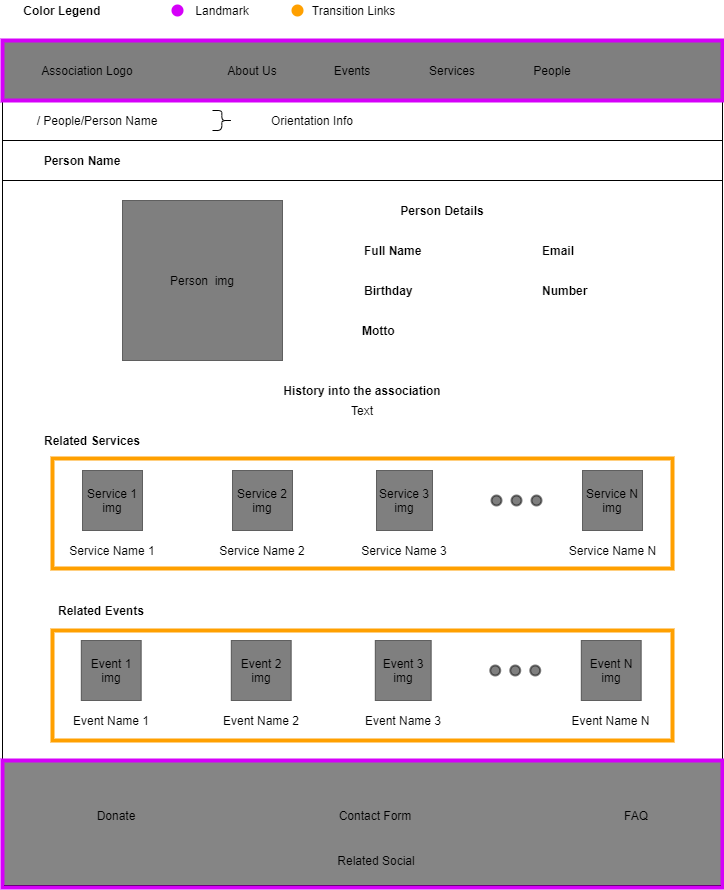

The diagram above was exported from draw.io. Its source (the exported page's mxGraphModel, read from the mxfile embedded in the PNG):
<mxGraphModel dx="920" dy="456" grid="1" gridSize="10" guides="1" tooltips="1" connect="1" arrows="1" fold="1" page="1" pageScale="1" pageWidth="827" pageHeight="1169" math="0" shadow="0">
  <root>
    <mxCell id="0" />
    <mxCell id="1" parent="0" />
    <mxCell id="DDU2CZ-y-U2Bd8dDzV6b-127" value="" style="rounded=0;whiteSpace=wrap;html=1;fillColor=none;strokeColor=#ffa000;strokeWidth=4;" vertex="1" parent="1">
      <mxGeometry x="90" y="630" width="620" height="110" as="geometry" />
    </mxCell>
    <mxCell id="DDU2CZ-y-U2Bd8dDzV6b-77" value="&lt;span style=&quot;font-weight: normal&quot;&gt;&lt;font color=&quot;#000000&quot;&gt;&amp;nbsp; &amp;nbsp; &amp;nbsp; &amp;nbsp;Transition Links&lt;/font&gt;&lt;/span&gt;" style="text;html=1;strokeColor=none;fillColor=none;align=center;verticalAlign=middle;whiteSpace=wrap;rounded=0;fontColor=#00C853;fontStyle=1" vertex="1" parent="1">
      <mxGeometry x="320" width="120" height="20" as="geometry" />
    </mxCell>
    <mxCell id="DDU2CZ-y-U2Bd8dDzV6b-1" value="" style="rounded=0;whiteSpace=wrap;html=1;fillColor=#000000;gradientColor=none;opacity=50;" vertex="1" parent="1">
      <mxGeometry x="40" y="40" width="720" height="60" as="geometry" />
    </mxCell>
    <mxCell id="DDU2CZ-y-U2Bd8dDzV6b-2" value="Association Logo" style="text;html=1;strokeColor=none;fillColor=none;align=center;verticalAlign=middle;whiteSpace=wrap;rounded=0;" vertex="1" parent="1">
      <mxGeometry x="60" y="60" width="130" height="20" as="geometry" />
    </mxCell>
    <mxCell id="DDU2CZ-y-U2Bd8dDzV6b-3" value="About Us" style="text;html=1;strokeColor=none;fillColor=none;align=center;verticalAlign=middle;whiteSpace=wrap;rounded=0;" vertex="1" parent="1">
      <mxGeometry x="240" y="60" width="100" height="20" as="geometry" />
    </mxCell>
    <mxCell id="DDU2CZ-y-U2Bd8dDzV6b-4" value="Events" style="text;html=1;strokeColor=none;fillColor=none;align=center;verticalAlign=middle;whiteSpace=wrap;rounded=0;" vertex="1" parent="1">
      <mxGeometry x="340" y="60" width="100" height="20" as="geometry" />
    </mxCell>
    <mxCell id="DDU2CZ-y-U2Bd8dDzV6b-5" value="Services" style="text;html=1;strokeColor=none;fillColor=none;align=center;verticalAlign=middle;whiteSpace=wrap;rounded=0;" vertex="1" parent="1">
      <mxGeometry x="440" y="60" width="100" height="20" as="geometry" />
    </mxCell>
    <mxCell id="DDU2CZ-y-U2Bd8dDzV6b-6" value="People" style="text;html=1;strokeColor=none;fillColor=none;align=center;verticalAlign=middle;whiteSpace=wrap;rounded=0;" vertex="1" parent="1">
      <mxGeometry x="540" y="60" width="100" height="20" as="geometry" />
    </mxCell>
    <mxCell id="DDU2CZ-y-U2Bd8dDzV6b-7" value="&lt;span style=&quot;font-weight: normal&quot;&gt;&lt;font color=&quot;#000000&quot;&gt;Landmark&lt;/font&gt;&lt;/span&gt;" style="text;html=1;strokeColor=none;fillColor=none;align=center;verticalAlign=middle;whiteSpace=wrap;rounded=0;fontColor=#00C853;fontStyle=1" vertex="1" parent="1">
      <mxGeometry x="200" width="120" height="20" as="geometry" />
    </mxCell>
    <mxCell id="DDU2CZ-y-U2Bd8dDzV6b-9" value="" style="rounded=0;whiteSpace=wrap;html=1;fillColor=#858585;gradientColor=none;" vertex="1" parent="1">
      <mxGeometry x="40" y="760" width="720" height="125" as="geometry" />
    </mxCell>
    <mxCell id="DDU2CZ-y-U2Bd8dDzV6b-10" value="Related Social" style="text;html=1;strokeColor=none;fillColor=none;align=center;verticalAlign=middle;whiteSpace=wrap;rounded=0;" vertex="1" parent="1">
      <mxGeometry x="349" y="850" width="130" height="20" as="geometry" />
    </mxCell>
    <mxCell id="DDU2CZ-y-U2Bd8dDzV6b-11" value="Contact Form" style="text;html=1;strokeColor=none;fillColor=none;align=center;verticalAlign=middle;whiteSpace=wrap;rounded=0;" vertex="1" parent="1">
      <mxGeometry x="348" y="805" width="130" height="20" as="geometry" />
    </mxCell>
    <mxCell id="DDU2CZ-y-U2Bd8dDzV6b-12" value="FAQ" style="text;html=1;strokeColor=none;fillColor=none;align=center;verticalAlign=middle;whiteSpace=wrap;rounded=0;" vertex="1" parent="1">
      <mxGeometry x="609" y="805" width="130" height="20" as="geometry" />
    </mxCell>
    <mxCell id="DDU2CZ-y-U2Bd8dDzV6b-13" value="Donate" style="text;html=1;strokeColor=none;fillColor=none;align=center;verticalAlign=middle;whiteSpace=wrap;rounded=0;" vertex="1" parent="1">
      <mxGeometry x="89" y="805" width="130" height="20" as="geometry" />
    </mxCell>
    <mxCell id="DDU2CZ-y-U2Bd8dDzV6b-14" value="" style="endArrow=none;html=1;entryX=0;entryY=1;entryDx=0;entryDy=0;exitX=0;exitY=0;exitDx=0;exitDy=0;" edge="1" parent="1" source="DDU2CZ-y-U2Bd8dDzV6b-9" target="DDU2CZ-y-U2Bd8dDzV6b-1">
      <mxGeometry width="50" height="50" relative="1" as="geometry">
        <mxPoint x="40" y="280" as="sourcePoint" />
        <mxPoint x="100" y="140" as="targetPoint" />
      </mxGeometry>
    </mxCell>
    <mxCell id="DDU2CZ-y-U2Bd8dDzV6b-15" value="" style="endArrow=none;html=1;entryX=0;entryY=1;entryDx=0;entryDy=0;exitX=1;exitY=0;exitDx=0;exitDy=0;" edge="1" parent="1" source="DDU2CZ-y-U2Bd8dDzV6b-22">
      <mxGeometry width="50" height="50" relative="1" as="geometry">
        <mxPoint x="760" y="520.0000000000001" as="sourcePoint" />
        <mxPoint x="760.0000000000005" y="100" as="targetPoint" />
      </mxGeometry>
    </mxCell>
    <mxCell id="DDU2CZ-y-U2Bd8dDzV6b-21" value="" style="rounded=0;whiteSpace=wrap;html=1;fillColor=none;strokeColor=#D500F9;strokeWidth=4;" vertex="1" parent="1">
      <mxGeometry x="40" y="40" width="720" height="60" as="geometry" />
    </mxCell>
    <mxCell id="DDU2CZ-y-U2Bd8dDzV6b-22" value="" style="rounded=0;whiteSpace=wrap;html=1;fillColor=none;strokeColor=#D500F9;strokeWidth=4;" vertex="1" parent="1">
      <mxGeometry x="40" y="760" width="720" height="127" as="geometry" />
    </mxCell>
    <mxCell id="DDU2CZ-y-U2Bd8dDzV6b-23" value="" style="endArrow=none;html=1;fontColor=#FF5131;" edge="1" parent="1">
      <mxGeometry width="50" height="50" relative="1" as="geometry">
        <mxPoint x="40" y="140" as="sourcePoint" />
        <mxPoint x="760" y="140" as="targetPoint" />
      </mxGeometry>
    </mxCell>
    <mxCell id="DDU2CZ-y-U2Bd8dDzV6b-25" value="/ People/Person Name" style="text;html=1;strokeColor=none;fillColor=none;align=center;verticalAlign=middle;whiteSpace=wrap;rounded=0;fontColor=#000000;opacity=50;" vertex="1" parent="1">
      <mxGeometry x="60" y="110" width="150" height="20" as="geometry" />
    </mxCell>
    <mxCell id="DDU2CZ-y-U2Bd8dDzV6b-26" value="Person Name" style="text;html=1;strokeColor=none;fillColor=none;align=center;verticalAlign=middle;whiteSpace=wrap;rounded=0;fontColor=#000000;opacity=50;fontStyle=1" vertex="1" parent="1">
      <mxGeometry x="40" y="150" width="160" height="20" as="geometry" />
    </mxCell>
    <mxCell id="DDU2CZ-y-U2Bd8dDzV6b-27" value="" style="shape=curlyBracket;whiteSpace=wrap;html=1;rounded=1;strokeColor=#000000;strokeWidth=1;fillColor=#000000;gradientColor=none;fontColor=#000000;rotation=-180;size=0.5333343505859375;" vertex="1" parent="1">
      <mxGeometry x="250" y="110" width="20" height="20" as="geometry" />
    </mxCell>
    <mxCell id="DDU2CZ-y-U2Bd8dDzV6b-28" value="Orientation Info" style="text;html=1;strokeColor=none;fillColor=none;align=center;verticalAlign=middle;whiteSpace=wrap;rounded=0;fontColor=#000000;opacity=50;" vertex="1" parent="1">
      <mxGeometry x="280" y="110" width="140" height="20" as="geometry" />
    </mxCell>
    <mxCell id="DDU2CZ-y-U2Bd8dDzV6b-29" value="" style="endArrow=none;html=1;fontColor=#FF5131;" edge="1" parent="1">
      <mxGeometry width="50" height="50" relative="1" as="geometry">
        <mxPoint x="40" y="180" as="sourcePoint" />
        <mxPoint x="760" y="180" as="targetPoint" />
      </mxGeometry>
    </mxCell>
    <mxCell id="DDU2CZ-y-U2Bd8dDzV6b-53" value="Person&amp;nbsp; img" style="rounded=0;whiteSpace=wrap;html=1;strokeColor=#000000;strokeWidth=1;fillColor=#000000;gradientColor=none;fontColor=#000000;opacity=50;" vertex="1" parent="1">
      <mxGeometry x="160" y="200" width="160" height="160" as="geometry" />
    </mxCell>
    <mxCell id="DDU2CZ-y-U2Bd8dDzV6b-73" value="Color Legend" style="text;html=1;strokeColor=none;fillColor=none;align=center;verticalAlign=middle;whiteSpace=wrap;rounded=0;fontColor=#000000;opacity=50;fontStyle=1" vertex="1" parent="1">
      <mxGeometry x="40" width="120" height="20" as="geometry" />
    </mxCell>
    <mxCell id="DDU2CZ-y-U2Bd8dDzV6b-75" value="" style="ellipse;whiteSpace=wrap;html=1;aspect=fixed;strokeColor=#D500F9;strokeWidth=2;fillColor=#d500f9;gradientColor=none;fontColor=#000000;align=center;" vertex="1" parent="1">
      <mxGeometry x="210" y="5" width="10" height="10" as="geometry" />
    </mxCell>
    <mxCell id="DDU2CZ-y-U2Bd8dDzV6b-76" value="" style="ellipse;whiteSpace=wrap;html=1;aspect=fixed;strokeColor=#FFA000;strokeWidth=2;fillColor=#FFA000;gradientColor=none;fontColor=#000000;align=center;" vertex="1" parent="1">
      <mxGeometry x="330" y="5" width="10" height="10" as="geometry" />
    </mxCell>
    <mxCell id="DDU2CZ-y-U2Bd8dDzV6b-88" value="History into the association" style="text;html=1;strokeColor=none;fillColor=none;align=center;verticalAlign=middle;whiteSpace=wrap;rounded=0;fontColor=#000000;opacity=50;fontStyle=1" vertex="1" parent="1">
      <mxGeometry x="40" y="380" width="720" height="20" as="geometry" />
    </mxCell>
    <mxCell id="DDU2CZ-y-U2Bd8dDzV6b-89" value="Text" style="text;html=1;strokeColor=none;fillColor=none;align=center;verticalAlign=middle;whiteSpace=wrap;rounded=0;fontColor=#000000;opacity=50;fontStyle=0" vertex="1" parent="1">
      <mxGeometry x="40" y="400" width="720" height="20" as="geometry" />
    </mxCell>
    <mxCell id="DDU2CZ-y-U2Bd8dDzV6b-91" value="Full Name" style="text;html=1;strokeColor=none;fillColor=none;align=left;verticalAlign=middle;whiteSpace=wrap;rounded=0;fontColor=#000000;opacity=50;fontStyle=1" vertex="1" parent="1">
      <mxGeometry x="400" y="240" width="160" height="20" as="geometry" />
    </mxCell>
    <mxCell id="DDU2CZ-y-U2Bd8dDzV6b-92" value="Person Details" style="text;html=1;strokeColor=none;fillColor=none;align=center;verticalAlign=middle;whiteSpace=wrap;rounded=0;fontColor=#000000;opacity=50;fontStyle=1" vertex="1" parent="1">
      <mxGeometry x="400" y="200" width="160" height="20" as="geometry" />
    </mxCell>
    <mxCell id="DDU2CZ-y-U2Bd8dDzV6b-93" value="Birthday" style="text;html=1;strokeColor=none;fillColor=none;align=left;verticalAlign=middle;whiteSpace=wrap;rounded=0;fontColor=#000000;opacity=50;fontStyle=1" vertex="1" parent="1">
      <mxGeometry x="400" y="280" width="160" height="20" as="geometry" />
    </mxCell>
    <mxCell id="DDU2CZ-y-U2Bd8dDzV6b-94" value="Number" style="text;html=1;strokeColor=none;fillColor=none;align=left;verticalAlign=middle;whiteSpace=wrap;rounded=0;fontColor=#000000;opacity=50;fontStyle=1" vertex="1" parent="1">
      <mxGeometry x="577.75" y="280" width="160" height="20" as="geometry" />
    </mxCell>
    <mxCell id="DDU2CZ-y-U2Bd8dDzV6b-97" value="Related Services" style="text;html=1;strokeColor=none;fillColor=none;align=center;verticalAlign=middle;whiteSpace=wrap;rounded=0;fontColor=#000000;opacity=50;fontStyle=1" vertex="1" parent="1">
      <mxGeometry x="50" y="430" width="160" height="20" as="geometry" />
    </mxCell>
    <mxCell id="DDU2CZ-y-U2Bd8dDzV6b-98" value="Service 1 img" style="rounded=0;whiteSpace=wrap;html=1;strokeColor=#000000;strokeWidth=1;fillColor=#000000;gradientColor=none;fontColor=#000000;opacity=50;" vertex="1" parent="1">
      <mxGeometry x="120" y="470" width="60" height="60" as="geometry" />
    </mxCell>
    <mxCell id="DDU2CZ-y-U2Bd8dDzV6b-100" value="Service 2 img" style="rounded=0;whiteSpace=wrap;html=1;strokeColor=#000000;strokeWidth=1;fillColor=#000000;gradientColor=none;fontColor=#000000;opacity=50;" vertex="1" parent="1">
      <mxGeometry x="270" y="470" width="60" height="60" as="geometry" />
    </mxCell>
    <mxCell id="DDU2CZ-y-U2Bd8dDzV6b-101" value="Service 3 img" style="rounded=0;whiteSpace=wrap;html=1;strokeColor=#000000;strokeWidth=1;fillColor=#000000;gradientColor=none;fontColor=#000000;opacity=50;" vertex="1" parent="1">
      <mxGeometry x="414" y="470" width="56" height="60" as="geometry" />
    </mxCell>
    <mxCell id="DDU2CZ-y-U2Bd8dDzV6b-102" value="Service N img" style="rounded=0;whiteSpace=wrap;html=1;strokeColor=#000000;strokeWidth=1;fillColor=#000000;gradientColor=none;fontColor=#000000;opacity=50;" vertex="1" parent="1">
      <mxGeometry x="620" y="470" width="60" height="60" as="geometry" />
    </mxCell>
    <mxCell id="DDU2CZ-y-U2Bd8dDzV6b-103" value="" style="ellipse;whiteSpace=wrap;html=1;aspect=fixed;strokeColor=#000000;strokeWidth=2;fillColor=#000000;gradientColor=none;fontColor=#000000;align=left;opacity=50;" vertex="1" parent="1">
      <mxGeometry x="529" y="495" width="10" height="10" as="geometry" />
    </mxCell>
    <mxCell id="DDU2CZ-y-U2Bd8dDzV6b-104" value="" style="ellipse;whiteSpace=wrap;html=1;aspect=fixed;strokeColor=#000000;strokeWidth=2;fillColor=#000000;gradientColor=none;fontColor=#000000;align=left;opacity=50;" vertex="1" parent="1">
      <mxGeometry x="549" y="495" width="10" height="10" as="geometry" />
    </mxCell>
    <mxCell id="DDU2CZ-y-U2Bd8dDzV6b-105" value="" style="ellipse;whiteSpace=wrap;html=1;aspect=fixed;strokeColor=#000000;strokeWidth=2;fillColor=#000000;gradientColor=none;fontColor=#000000;align=left;opacity=50;" vertex="1" parent="1">
      <mxGeometry x="569" y="495" width="10" height="10" as="geometry" />
    </mxCell>
    <mxCell id="DDU2CZ-y-U2Bd8dDzV6b-107" value="Service Name 1" style="text;html=1;strokeColor=none;fillColor=none;align=center;verticalAlign=middle;whiteSpace=wrap;rounded=0;fontColor=#000000;opacity=50;" vertex="1" parent="1">
      <mxGeometry x="105" y="540" width="90" height="20" as="geometry" />
    </mxCell>
    <mxCell id="DDU2CZ-y-U2Bd8dDzV6b-108" value="Service Name 2" style="text;html=1;strokeColor=none;fillColor=none;align=center;verticalAlign=middle;whiteSpace=wrap;rounded=0;fontColor=#000000;opacity=50;" vertex="1" parent="1">
      <mxGeometry x="255" y="540" width="90" height="20" as="geometry" />
    </mxCell>
    <mxCell id="DDU2CZ-y-U2Bd8dDzV6b-109" value="Service Name 3" style="text;html=1;strokeColor=none;fillColor=none;align=center;verticalAlign=middle;whiteSpace=wrap;rounded=0;fontColor=#000000;opacity=50;" vertex="1" parent="1">
      <mxGeometry x="397" y="540" width="90" height="20" as="geometry" />
    </mxCell>
    <mxCell id="DDU2CZ-y-U2Bd8dDzV6b-110" value="Service Name N" style="text;html=1;strokeColor=none;fillColor=none;align=center;verticalAlign=middle;whiteSpace=wrap;rounded=0;fontColor=#000000;opacity=50;" vertex="1" parent="1">
      <mxGeometry x="602.5" y="540" width="95" height="20" as="geometry" />
    </mxCell>
    <mxCell id="DDU2CZ-y-U2Bd8dDzV6b-111" style="edgeStyle=orthogonalEdgeStyle;rounded=0;orthogonalLoop=1;jettySize=auto;html=1;exitX=0.5;exitY=1;exitDx=0;exitDy=0;fontColor=#000000;" edge="1" parent="1" source="DDU2CZ-y-U2Bd8dDzV6b-110" target="DDU2CZ-y-U2Bd8dDzV6b-110">
      <mxGeometry relative="1" as="geometry" />
    </mxCell>
    <mxCell id="DDU2CZ-y-U2Bd8dDzV6b-112" value="Related Events" style="text;html=1;strokeColor=none;fillColor=none;align=center;verticalAlign=middle;whiteSpace=wrap;rounded=0;fontColor=#000000;opacity=50;fontStyle=1" vertex="1" parent="1">
      <mxGeometry x="59" y="600" width="160" height="20" as="geometry" />
    </mxCell>
    <mxCell id="DDU2CZ-y-U2Bd8dDzV6b-113" value="Event 1 img" style="rounded=0;whiteSpace=wrap;html=1;strokeColor=#000000;strokeWidth=1;fillColor=#000000;gradientColor=none;fontColor=#000000;opacity=50;" vertex="1" parent="1">
      <mxGeometry x="118.75" y="640" width="60" height="60" as="geometry" />
    </mxCell>
    <mxCell id="DDU2CZ-y-U2Bd8dDzV6b-114" value="Event 2 img" style="rounded=0;whiteSpace=wrap;html=1;strokeColor=#000000;strokeWidth=1;fillColor=#000000;gradientColor=none;fontColor=#000000;opacity=50;" vertex="1" parent="1">
      <mxGeometry x="268.75" y="640" width="60" height="60" as="geometry" />
    </mxCell>
    <mxCell id="DDU2CZ-y-U2Bd8dDzV6b-115" value="Event 3 img" style="rounded=0;whiteSpace=wrap;html=1;strokeColor=#000000;strokeWidth=1;fillColor=#000000;gradientColor=none;fontColor=#000000;opacity=50;" vertex="1" parent="1">
      <mxGeometry x="412.75" y="640" width="56" height="60" as="geometry" />
    </mxCell>
    <mxCell id="DDU2CZ-y-U2Bd8dDzV6b-116" value="Event N img" style="rounded=0;whiteSpace=wrap;html=1;strokeColor=#000000;strokeWidth=1;fillColor=#000000;gradientColor=none;fontColor=#000000;opacity=50;" vertex="1" parent="1">
      <mxGeometry x="618.75" y="640" width="60" height="60" as="geometry" />
    </mxCell>
    <mxCell id="DDU2CZ-y-U2Bd8dDzV6b-117" value="" style="ellipse;whiteSpace=wrap;html=1;aspect=fixed;strokeColor=#000000;strokeWidth=2;fillColor=#000000;gradientColor=none;fontColor=#000000;align=left;opacity=50;" vertex="1" parent="1">
      <mxGeometry x="527.75" y="665" width="10" height="10" as="geometry" />
    </mxCell>
    <mxCell id="DDU2CZ-y-U2Bd8dDzV6b-118" value="" style="ellipse;whiteSpace=wrap;html=1;aspect=fixed;strokeColor=#000000;strokeWidth=2;fillColor=#000000;gradientColor=none;fontColor=#000000;align=left;opacity=50;" vertex="1" parent="1">
      <mxGeometry x="547.75" y="665" width="10" height="10" as="geometry" />
    </mxCell>
    <mxCell id="DDU2CZ-y-U2Bd8dDzV6b-119" value="" style="ellipse;whiteSpace=wrap;html=1;aspect=fixed;strokeColor=#000000;strokeWidth=2;fillColor=#000000;gradientColor=none;fontColor=#000000;align=left;opacity=50;" vertex="1" parent="1">
      <mxGeometry x="567.75" y="665" width="10" height="10" as="geometry" />
    </mxCell>
    <mxCell id="DDU2CZ-y-U2Bd8dDzV6b-120" value="Event Name 1" style="text;html=1;strokeColor=none;fillColor=none;align=center;verticalAlign=middle;whiteSpace=wrap;rounded=0;fontColor=#000000;opacity=50;" vertex="1" parent="1">
      <mxGeometry x="103.75" y="710" width="90" height="20" as="geometry" />
    </mxCell>
    <mxCell id="DDU2CZ-y-U2Bd8dDzV6b-121" value="Event Name 2" style="text;html=1;strokeColor=none;fillColor=none;align=center;verticalAlign=middle;whiteSpace=wrap;rounded=0;fontColor=#000000;opacity=50;" vertex="1" parent="1">
      <mxGeometry x="253.75" y="710" width="90" height="20" as="geometry" />
    </mxCell>
    <mxCell id="DDU2CZ-y-U2Bd8dDzV6b-122" value="Event Name 3" style="text;html=1;strokeColor=none;fillColor=none;align=center;verticalAlign=middle;whiteSpace=wrap;rounded=0;fontColor=#000000;opacity=50;" vertex="1" parent="1">
      <mxGeometry x="395.75" y="710" width="90" height="20" as="geometry" />
    </mxCell>
    <mxCell id="DDU2CZ-y-U2Bd8dDzV6b-123" value="Event Name N" style="text;html=1;strokeColor=none;fillColor=none;align=center;verticalAlign=middle;whiteSpace=wrap;rounded=0;fontColor=#000000;opacity=50;" vertex="1" parent="1">
      <mxGeometry x="601.25" y="710" width="95" height="20" as="geometry" />
    </mxCell>
    <mxCell id="DDU2CZ-y-U2Bd8dDzV6b-124" style="edgeStyle=orthogonalEdgeStyle;rounded=0;orthogonalLoop=1;jettySize=auto;html=1;exitX=0.5;exitY=1;exitDx=0;exitDy=0;fontColor=#000000;" edge="1" parent="1" source="DDU2CZ-y-U2Bd8dDzV6b-123" target="DDU2CZ-y-U2Bd8dDzV6b-123">
      <mxGeometry relative="1" as="geometry" />
    </mxCell>
    <mxCell id="DDU2CZ-y-U2Bd8dDzV6b-125" value="" style="rounded=0;whiteSpace=wrap;html=1;fillColor=none;strokeColor=#ffa000;strokeWidth=4;" vertex="1" parent="1">
      <mxGeometry x="90" y="458" width="620" height="110" as="geometry" />
    </mxCell>
    <mxCell id="DDU2CZ-y-U2Bd8dDzV6b-128" value="Email" style="text;html=1;strokeColor=none;fillColor=none;align=left;verticalAlign=middle;whiteSpace=wrap;rounded=0;fontColor=#000000;opacity=50;fontStyle=1" vertex="1" parent="1">
      <mxGeometry x="577.75" y="240" width="160" height="20" as="geometry" />
    </mxCell>
    <mxCell id="DDU2CZ-y-U2Bd8dDzV6b-129" value="Motto" style="text;html=1;strokeColor=none;fillColor=none;align=left;verticalAlign=middle;whiteSpace=wrap;rounded=0;fontColor=#000000;opacity=50;fontStyle=1" vertex="1" parent="1">
      <mxGeometry x="397.75" y="320" width="160" height="20" as="geometry" />
    </mxCell>
  </root>
</mxGraphModel>